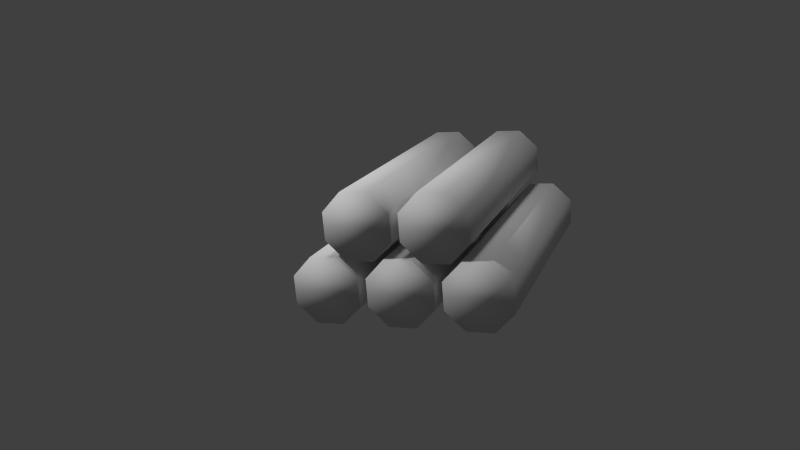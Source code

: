 # Source: logs.blend  (saved by Blender 2.76.0; exported with 4.5.12 LTS)
import bpy
from mathutils import Matrix  # noqa: F401  (used for matrix-valued properties, if any)

bpy.ops.wm.read_factory_settings(use_empty=True)
scene = bpy.context.scene
scene.name = 'Scene'

# ---- collections
col_collection_1 = bpy.data.collections.new('Collection 1'); scene.collection.children.link(col_collection_1)

# ---- materials (node trees are filled in below, after node groups)
mat_material_003 = bpy.data.materials.new('Material.003')
mat_material_003.alpha_threshold = 0.0
mat_material_003.use_transparent_shadow = False
mat_material_003.roughness = 0.5

# ---- material node trees

# ---- world
world_world = bpy.data.worlds.new('World'); scene.world = world_world
world_world.color = (0.05088, 0.05088, 0.05088)
world_world.use_sun_shadow = False
world_world.sun_shadow_jitter_overblur = 0.0
world_world.cycles.sampling_method = 'MANUAL'
world_world.cycles.sample_map_resolution = 256

# ---- cameras
cam_camera = bpy.data.cameras.new('Camera')
cam_camera.clip_end = 100.0
cam_camera.lens = 35.0
cam_camera.sensor_width = 32.0
cam_camera.sensor_height = 18.0
cam_camera.ortho_scale = 7.314
cam_camera.dof.focus_distance = 0.0
cam_camera.dof.aperture_fstop = 128.0

# ---- lights
light_sun = bpy.data.lights.new('Sun', 'SUN')
light_sun.transmission_factor = 0.0
light_sun.angle = 0.1993
light_sun.energy = 0.7
light_sun.shadow_buffer_clip_start = 0.5
light_sun.shadow_soft_size = 0.1
light_sun.shadow_cascade_max_distance = 1000.0
light_sun.cycles.use_multiple_importance_sampling = False
light_lamp = bpy.data.lights.new('Lamp', 'POINT')
light_lamp.transmission_factor = 0.0
light_lamp.cutoff_distance = 30.0
light_lamp.energy = 100.0
light_lamp.shadow_buffer_clip_start = 1.001
light_lamp.shadow_soft_size = 0.1
light_lamp.shadow_maximum_resolution = 0.006
light_lamp.use_absolute_resolution = True
light_lamp.cycles.use_multiple_importance_sampling = False

# ---- meshes
me_cube = bpy.data.meshes.new('Cube')
me_cube.from_pydata([(0.7, 0.5603, 0.2195), (-0.7, 0.5603, 0.2195), (0.7, 0.5603, 0.09039), (-0.7, 0.5603, 0.09039), (0.7, 0.6516, -0.0009344), (-0.7, 0.6516, -0.0009344), (0.7, 0.7808, -0.0009345), (-0.7, 0.7808, -0.0009345), (0.7, 0.8721, 0.09039), (-0.7, 0.8721, 0.09039), (0.7, 0.8721, 0.2195), (-0.7, 0.8721, 0.2195), (0.7, 0.7808, 0.3109), (-0.7, 0.7808, 0.3109), (0.7, 0.6516, 0.3109), (-0.7, 0.6516, 0.3109), (0.7, 0.2103, 0.2195), (-0.7, 0.2103, 0.2195), (0.7, 0.2103, 0.09039), (-0.7, 0.2103, 0.09039), (0.7, 0.3016, -0.0009344), (-0.7, 0.3016, -0.0009344), (0.7, 0.4308, -0.0009345), (-0.7, 0.4308, -0.0009345), (0.7, 0.5221, 0.09039), (-0.7, 0.5221, 0.09039), (0.7, 0.5221, 0.2195), (-0.7, 0.5221, 0.2195), (0.7, 0.4308, 0.3109), (-0.7, 0.4308, 0.3109), (0.7, 0.3016, 0.3109), (-0.7, 0.3016, 0.3109), (0.7, -0.1397, 0.2195), (-0.7, -0.1397, 0.2195), (0.7, -0.1397, 0.09039), (-0.7, -0.1397, 0.09039), (0.7, -0.04837, -0.0009344), (-0.7, -0.04837, -0.0009344), (0.7, 0.08079, -0.0009345), (-0.7, 0.08079, -0.0009345), (0.7, 0.1721, 0.09039), (-0.7, 0.1721, 0.09039), (0.7, 0.1721, 0.2195), (-0.7, 0.1721, 0.2195), (0.7, 0.08079, 0.3109), (-0.7, 0.08079, 0.3109), (0.7, -0.04837, 0.3109), (-0.7, -0.04837, 0.3109), (0.7, 0.0353, 0.5195), (-0.7, 0.0353, 0.5195), (0.7, 0.0353, 0.3904), (-0.7, 0.0353, 0.3904), (0.7, 0.1266, 0.2991), (-0.7, 0.1266, 0.2991), (0.7, 0.2558, 0.2991), (-0.7, 0.2558, 0.2991), (0.7, 0.3471, 0.3904), (-0.7, 0.3471, 0.3904), (0.7, 0.3471, 0.5195), (-0.7, 0.3471, 0.5195), (0.7, 0.2558, 0.6109), (-0.7, 0.2558, 0.6109), (0.7, 0.1266, 0.6109), (-0.7, 0.1266, 0.6109), (0.7, 0.3853, 0.5195), (-0.7, 0.3853, 0.5195), (0.7, 0.3853, 0.3904), (-0.7, 0.3853, 0.3904), (0.7, 0.4766, 0.2991), (-0.7, 0.4766, 0.2991), (0.7, 0.6058, 0.2991), (-0.7, 0.6058, 0.2991), (0.7, 0.6971, 0.3904), (-0.7, 0.6971, 0.3904), (0.7, 0.6971, 0.5195), (-0.7, 0.6971, 0.5195), (0.7, 0.6058, 0.6109), (-0.7, 0.6058, 0.6109), (0.7, 0.4766, 0.6109), (-0.7, 0.4766, 0.6109)], [], [(0, 1, 3, 2), (2, 3, 5, 4), (4, 5, 7, 6), (6, 7, 9, 8), (8, 9, 11, 10), (10, 11, 13, 12), (14, 15, 1, 0), (0, 2, 4, 6, 8, 10, 12, 14), (3, 1, 15, 13, 11, 9, 7, 5), (12, 13, 15, 14), (16, 17, 19, 18), (18, 19, 21, 20), (20, 21, 23, 22), (22, 23, 25, 24), (24, 25, 27, 26), (26, 27, 29, 28), (30, 31, 17, 16), (16, 18, 20, 22, 24, 26, 28, 30), (19, 17, 31, 29, 27, 25, 23, 21), (28, 29, 31, 30), (32, 33, 35, 34), (34, 35, 37, 36), (36, 37, 39, 38), (38, 39, 41, 40), (40, 41, 43, 42), (42, 43, 45, 44), (46, 47, 33, 32), (32, 34, 36, 38, 40, 42, 44, 46), (35, 33, 47, 45, 43, 41, 39, 37), (44, 45, 47, 46), (48, 49, 51, 50), (50, 51, 53, 52), (52, 53, 55, 54), (54, 55, 57, 56), (56, 57, 59, 58), (58, 59, 61, 60), (62, 63, 49, 48), (48, 50, 52, 54, 56, 58, 60, 62), (51, 49, 63, 61, 59, 57, 55, 53), (60, 61, 63, 62), (64, 65, 67, 66), (66, 67, 69, 68), (68, 69, 71, 70), (70, 71, 73, 72), (72, 73, 75, 74), (74, 75, 77, 76), (78, 79, 65, 64), (64, 66, 68, 70, 72, 74, 76, 78), (67, 65, 79, 77, 75, 73, 71, 69), (76, 77, 79, 78)])
me_cube.polygons.foreach_set('use_smooth', [True] * 50)
_uv = me_cube.uv_layers.new(name='UVMap')
_uv.uv.foreach_set('vector', [0.8382, 0.6161, 0.8382, 0.2748, 0.916, 0.2748, 0.916, 0.6161, 0.8382, 0.6161, 0.8382, 0.2748, 0.916, 0.2748, 0.916, 0.6161, 0.8382, 0.6161, 0.8382, 0.2748, 0.916, 0.2748, 0.916, 0.6161, 0.8382, 0.6161, 0.8382, 0.2748, 0.916, 0.2748, 0.916, 0.6161, 0.8382, 0.6161, 0.8382, 0.2748, 0.916, 0.2748, 0.916, 0.6161, 0.8382, 0.6161, 0.8382, 0.2748, 0.916, 0.2748, 0.916, 0.6161, 0.8382, 0.6161, 0.8382, 0.2748, 0.916, 0.2748, 0.916, 0.6161, 0.9073, 0.2525, 0.9696, 0.2355, 1.002, 0.1794, 0.9846, 0.1171, 0.9285, 0.08507, 0.8662, 0.1021, 0.8342, 0.1582, 0.8512, 0.2205, 0.9506, 0.2466, 0.886, 0.2469, 0.8401, 0.1982, 0.8398, 0.1369, 0.8852, 0.09099, 0.9498, 0.09067, 0.9957, 0.1361, 0.996, 0.2007, 0.8382, 0.6161, 0.8382, 0.2748, 0.916, 0.2748, 0.916, 0.6161, 0.8382, 0.6161, 0.8382, 0.2748, 0.916, 0.2748, 0.916, 0.6161, 0.8382, 0.6161, 0.8382, 0.2748, 0.916, 0.2748, 0.916, 0.6161, 0.8382, 0.6161, 0.8382, 0.2748, 0.916, 0.2748, 0.916, 0.6161, 0.8382, 0.6161, 0.8382, 0.2748, 0.916, 0.2748, 0.916, 0.6161, 0.8382, 0.6161, 0.8382, 0.2748, 0.916, 0.2748, 0.916, 0.6161, 0.8382, 0.6161, 0.8382, 0.2748, 0.916, 0.2748, 0.916, 0.6161, 0.8382, 0.6161, 0.8382, 0.2748, 0.916, 0.2748, 0.916, 0.6161, 0.8995, 0.2511, 0.9631, 0.24, 1.0, 0.1871, 0.9891, 0.1235, 0.9362, 0.08642, 0.8726, 0.09757, 0.8355, 0.1504, 0.8467, 0.214, 0.9506, 0.2466, 0.886, 0.2469, 0.8401, 0.1982, 0.8398, 0.1369, 0.8852, 0.09099, 0.9498, 0.09067, 0.9957, 0.1361, 0.996, 0.2007, 0.8382, 0.6161, 0.8382, 0.2748, 0.916, 0.2748, 0.916, 0.6161, 0.8382, 0.6161, 0.8382, 0.2748, 0.916, 0.2748, 0.916, 0.6161, 0.8382, 0.6161, 0.8382, 0.2748, 0.916, 0.2748, 0.916, 0.6161, 0.8382, 0.6161, 0.8382, 0.2748, 0.916, 0.2748, 0.916, 0.6161, 0.8382, 0.6161, 0.8382, 0.2748, 0.916, 0.2748, 0.916, 0.6161, 0.8382, 0.6161, 0.8382, 0.2748, 0.916, 0.2748, 0.916, 0.6161, 0.8382, 0.6161, 0.8382, 0.2748, 0.916, 0.2748, 0.916, 0.6161, 0.8382, 0.6161, 0.8382, 0.2748, 0.916, 0.2748, 0.916, 0.6161, 0.839, 0.1988, 0.8833, 0.2458, 0.9479, 0.2476, 0.9949, 0.2033, 0.9968, 0.1388, 0.9525, 0.09181, 0.8879, 0.08991, 0.8409, 0.1342, 0.9506, 0.2466, 0.886, 0.2469, 0.8401, 0.1982, 0.8398, 0.1369, 0.8852, 0.09099, 0.9498, 0.09067, 0.9957, 0.1361, 0.996, 0.2007, 0.8382, 0.6161, 0.8382, 0.2748, 0.916, 0.2748, 0.916, 0.6161, 0.916, 0.2748, 0.916, 0.6161, 0.8382, 0.6161, 0.8382, 0.2748, 0.916, 0.2748, 0.916, 0.6161, 0.8382, 0.6161, 0.8382, 0.2748, 0.916, 0.2748, 0.916, 0.6161, 0.8382, 0.6161, 0.8382, 0.2748, 0.916, 0.2748, 0.916, 0.6161, 0.8382, 0.6161, 0.8382, 0.2748, 0.916, 0.2748, 0.916, 0.6161, 0.8382, 0.6161, 0.8382, 0.2748, 0.916, 0.2748, 0.916, 0.6161, 0.8382, 0.6161, 0.8382, 0.2748, 0.916, 0.2748, 0.916, 0.6161, 0.8382, 0.6161, 0.8382, 0.2748, 0.9665, 0.09985, 0.9036, 0.08563, 0.849, 0.1201, 0.8347, 0.1831, 0.8692, 0.2377, 0.9322, 0.2519, 0.9868, 0.2174, 1.001, 0.1544, 0.9506, 0.2466, 0.886, 0.2469, 0.8401, 0.1982, 0.8398, 0.1369, 0.8852, 0.09099, 0.9498, 0.09067, 0.9957, 0.1361, 0.996, 0.2007, 0.916, 0.2748, 0.916, 0.6161, 0.8382, 0.6161, 0.8382, 0.2748, 0.8382, 0.6161, 0.8382, 0.2748, 0.916, 0.2748, 0.916, 0.6161, 0.8382, 0.6161, 0.8382, 0.2748, 0.916, 0.2748, 0.916, 0.6161, 0.8382, 0.6161, 0.8382, 0.2748, 0.916, 0.2748, 0.916, 0.6161, 0.8382, 0.6161, 0.8382, 0.2748, 0.916, 0.2748, 0.916, 0.6161, 0.8382, 0.6161, 0.8382, 0.2748, 0.916, 0.2748, 0.916, 0.6161, 0.8382, 0.6161, 0.8382, 0.2748, 0.916, 0.2748, 0.916, 0.6161, 0.8382, 0.6161, 0.8382, 0.2748, 0.916, 0.2748, 0.916, 0.6161, 0.9264, 0.2527, 0.9833, 0.2221, 1.002, 0.1603, 0.9712, 0.1034, 0.9094, 0.08483, 0.8525, 0.1154, 0.8339, 0.1773, 0.8645, 0.2341, 0.9506, 0.2466, 0.886, 0.2469, 0.8401, 0.1982, 0.8398, 0.1369, 0.8852, 0.09099, 0.9498, 0.09067, 0.9957, 0.1361, 0.996, 0.2007, 0.8382, 0.6161, 0.8382, 0.2748, 0.916, 0.2748, 0.916, 0.6161])
me_cube.materials.append(mat_material_003)
me_cube.use_remesh_preserve_volume = False
me_cube.use_remesh_preserve_attributes = False
me_cube.use_mirror_vertex_groups = False
me_cube.update()

# ---- objects
ob_sun = bpy.data.objects.new('Sun', light_sun)
ob_cube = bpy.data.objects.new('Cube', me_cube)
ob_lamp = bpy.data.objects.new('Lamp', light_lamp)
ob_camera = bpy.data.objects.new('Camera', cam_camera)

# ---- transforms, parenting, visibility, modifiers, constraints
ob_sun.location = (0.4313, -3.064, 0.3964)
ob_sun.lineart.crease_threshold = 0.0
ob_cube.location = (0.0, 0.0, 0.0)
ob_cube.lock_rotations_4d = False
ob_cube.empty_display_type = 'ARROWS'
ob_cube.lineart.crease_threshold = 0.0
ob_lamp.location = (1.37, -1.05, 2.409)
ob_lamp.rotation_euler = (0.6503, 0.05522, 1.866)
ob_lamp.lock_rotations_4d = False
ob_lamp.empty_display_type = 'ARROWS'
ob_lamp.color = (0.0, 0.0, 0.0, 0.0)
ob_lamp.lineart.crease_threshold = 0.0
ob_camera.location = (4.021, 1.679, 1.449)
ob_camera.rotation_euler = (1.301, 0.08074, 1.918)
ob_camera.lock_rotations_4d = False
ob_camera.empty_display_type = 'ARROWS'
ob_camera.color = (0.0, 0.0, 0.0, 0.0)
ob_camera.display_type = 'WIRE'
ob_camera.lineart.crease_threshold = 0.0

# ---- collection membership
col_collection_1.objects.link(ob_sun)
col_collection_1.objects.link(ob_cube)
col_collection_1.objects.link(ob_lamp)
col_collection_1.objects.link(ob_camera)

# ---- scene / render settings (as saved in the file)
scene.camera = ob_camera
scene.frame_start = 1; scene.frame_end = 250; scene.frame_set(33)
scene.render.engine = 'BLENDER_EEVEE_NEXT'
scene.render.resolution_percentage = 50
scene.render.dither_intensity = 0.0
scene.render.film_transparent = True
scene.cycles.use_denoising = False
scene.cycles.samples = 10
scene.cycles.sampling_pattern = 'TABULATED_SOBOL'
scene.cycles.light_sampling_threshold = 0.0
scene.cycles.use_adaptive_sampling = False
scene.cycles.use_light_tree = False
scene.cycles.blur_glossy = 0.0
scene.cycles.pixel_filter_type = 'GAUSSIAN'
scene.cycles.sample_clamp_indirect = 0.0
scene.view_settings.view_transform = 'Standard'
bpy.context.view_layer.update()
